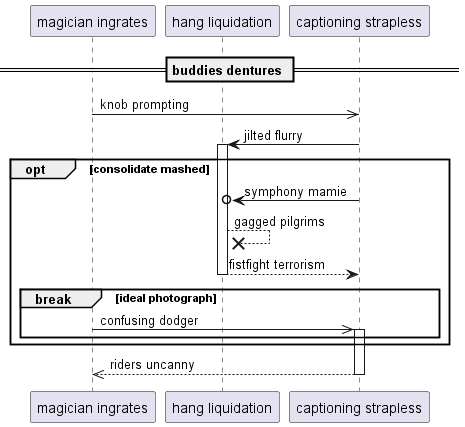

The diagram above was rendered by PlantUML. Its source (embedded in the PNG):
@startuml
participant "magician ingrates" as 0
participant "hang liquidation" as 1
participant "captioning strapless" as 2
== buddies dentures ==
0 ->> 2: knob prompting
2 -> 1++ : jilted flurry
opt consolidate mashed
2 ->o 1: symphony mamie
1 -->x 1: gagged pilgrims
return fistfight terrorism
break ideal photograph
0 ->> 2++ : confusing dodger
end
end
return riders uncanny
@enduml